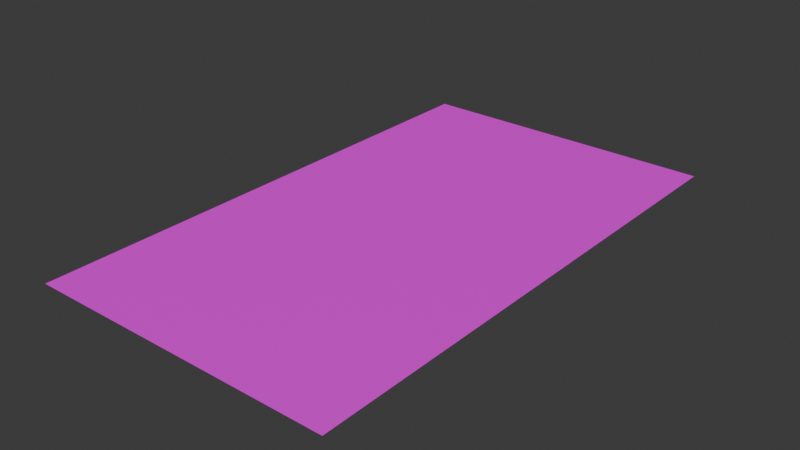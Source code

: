 # Source: Rug_Front_Door.blend  (saved by Blender 4.0.36; exported with 4.5.12 LTS)
import bpy
from mathutils import Matrix  # noqa: F401  (used for matrix-valued properties, if any)

bpy.ops.wm.read_factory_settings(use_empty=True)
scene = bpy.context.scene
scene.name = 'Scene'

# ---- collections
col_collection = bpy.data.collections.new('Collection'); scene.collection.children.link(col_collection)

# ---- images (referenced by path relative to the original .blend; pixels are not part of the script)
import os
ASSET_DIR = os.environ.get("B2B_ASSET_DIR", "")  # directory of the original .blend (textures are referenced by path, not embedded)
HERE = os.path.dirname(os.path.abspath(__file__))  # packed textures are extracted next to this script under _unpacked/

def load_image(name, relpath, width, height, colorspace="sRGB"):
    """Load a texture the original file referenced (path relative to the .blend, or extracted next to this script)."""
    p = next((c for c in (os.path.join(HERE, relpath), os.path.join(ASSET_DIR, relpath)) if relpath and os.path.exists(c)), "")
    if p:
        img = bpy.data.images.load(p, check_existing=True)
        img.name = name
    else:  # same state as the original file: an image datablock whose file is absent (Cycles renders it pink)
        img = bpy.data.images.new(name, width, height)
        img.source = "FILE"
        img.filepath = "//" + (relpath or name)
    img.colorspace_settings.name = colorspace
    return img
img_rug_2_jpg = load_image('Rug 2.jpg', 'Rug 2.jpg', 1024, 1024, 'sRGB')

# ---- materials (node trees are filled in below, after node groups)
mat_material = bpy.data.materials.new('Material')
mat_material.use_transparent_shadow = False

# ---- material node trees
mat_material.use_nodes = True; mat_material.node_tree.nodes.clear()
_N = mat_material.node_tree.nodes; _L = mat_material.node_tree.links
n0 = _N.new('ShaderNodeBsdfPrincipled'); n0.name = 'Principled BSDF'; n0.location = (10, 300)
n0.inputs[3].default_value = 1.45
n1 = _N.new('ShaderNodeOutputMaterial'); n1.name = 'Material Output'; n1.location = (300, 300)
n2 = _N.new('ShaderNodeTexImage'); n2.name = 'Image Texture'; n2.location = (-280, 275)
n2.image = img_rug_2_jpg
_L.new(n0.outputs[0], n1.inputs[0])
_L.new(n2.outputs[0], n0.inputs[0])
n1.is_active_output = True

# ---- world
world_world = bpy.data.worlds.new('World'); scene.world = world_world
world_world.use_nodes = True; world_world.node_tree.nodes.clear()
_N = world_world.node_tree.nodes; _L = world_world.node_tree.links
n0 = _N.new('ShaderNodeOutputWorld'); n0.name = 'World Output'; n0.location = (300, 300)
n1 = _N.new('ShaderNodeBackground'); n1.name = 'Background'; n1.location = (10, 300)
n1.inputs[0].default_value = (0.05088, 0.05088, 0.05088, 1.0)
_L.new(n1.outputs[0], n0.inputs[0])
n0.is_active_output = True
world_world.color = (0.05088, 0.05088, 0.05088)
world_world.use_sun_shadow = False
world_world.sun_shadow_jitter_overblur = 0.0

# ---- meshes
me_plane_193 = bpy.data.meshes.new('Plane.193')
me_plane_193.from_pydata([(1.571, -1.177e-07, -2.692), (-1.571, -1.177e-07, -2.692), (1.571, 1.177e-07, 2.692), (-1.571, 1.177e-07, 2.692)], [], [(0, 1, 3, 2)])
_uv = me_plane_193.uv_layers.new(name='UVMap')
_uv.uv.foreach_set('vector', [0.3047, 0.8684, 0.7632, 0.8684, 0.7632, 0.1405, 0.3047, 0.1405])
me_plane_193.materials.append(mat_material)
me_plane_193.update()

# ---- objects
ob_rug_front_door = bpy.data.objects.new('Rug Front Door', me_plane_193)

# ---- transforms, parenting, visibility, modifiers, constraints
ob_rug_front_door.location = (-0.2524, 0.1037, 0.0214)
ob_rug_front_door.rotation_euler = (1.571, 0.0, 0.0)

# ---- collection membership
col_collection.objects.link(ob_rug_front_door)

# ---- scene / render settings (as saved in the file)
scene.frame_start = 1; scene.frame_end = 250; scene.frame_set(1)
scene.render.engine = 'BLENDER_EEVEE_NEXT'
scene.cycles.sampling_pattern = 'TABULATED_SOBOL'
bpy.context.view_layer.update()

# ---- added for rendering (the .blend has no active camera and no usable light): camera, sun
cam_auto = bpy.data.cameras.new('AutoCamera')
cam_auto.lens = 50.0
cam_auto.sensor_width = 36.0
cam_auto.clip_end = 1000.0
ob_auto_camera = bpy.data.objects.new('AutoCamera', cam_auto)
scene.collection.objects.link(ob_auto_camera)
ob_auto_camera.location = (5.51452, -6.81657, 4.63494)
ob_auto_camera.rotation_euler = (1.09748, -7.21219e-08, 0.694738)
scene.camera = ob_auto_camera
light_auto_sun = bpy.data.lights.new('AutoSun', 'SUN')
light_auto_sun.energy = 3.0
light_auto_sun.angle = 0.0523599
ob_auto_sun = bpy.data.objects.new('AutoSun', light_auto_sun)
scene.collection.objects.link(ob_auto_sun)
ob_auto_sun.rotation_euler = (0.872665, 0.174533, 0.523599)
bpy.context.view_layer.update()
